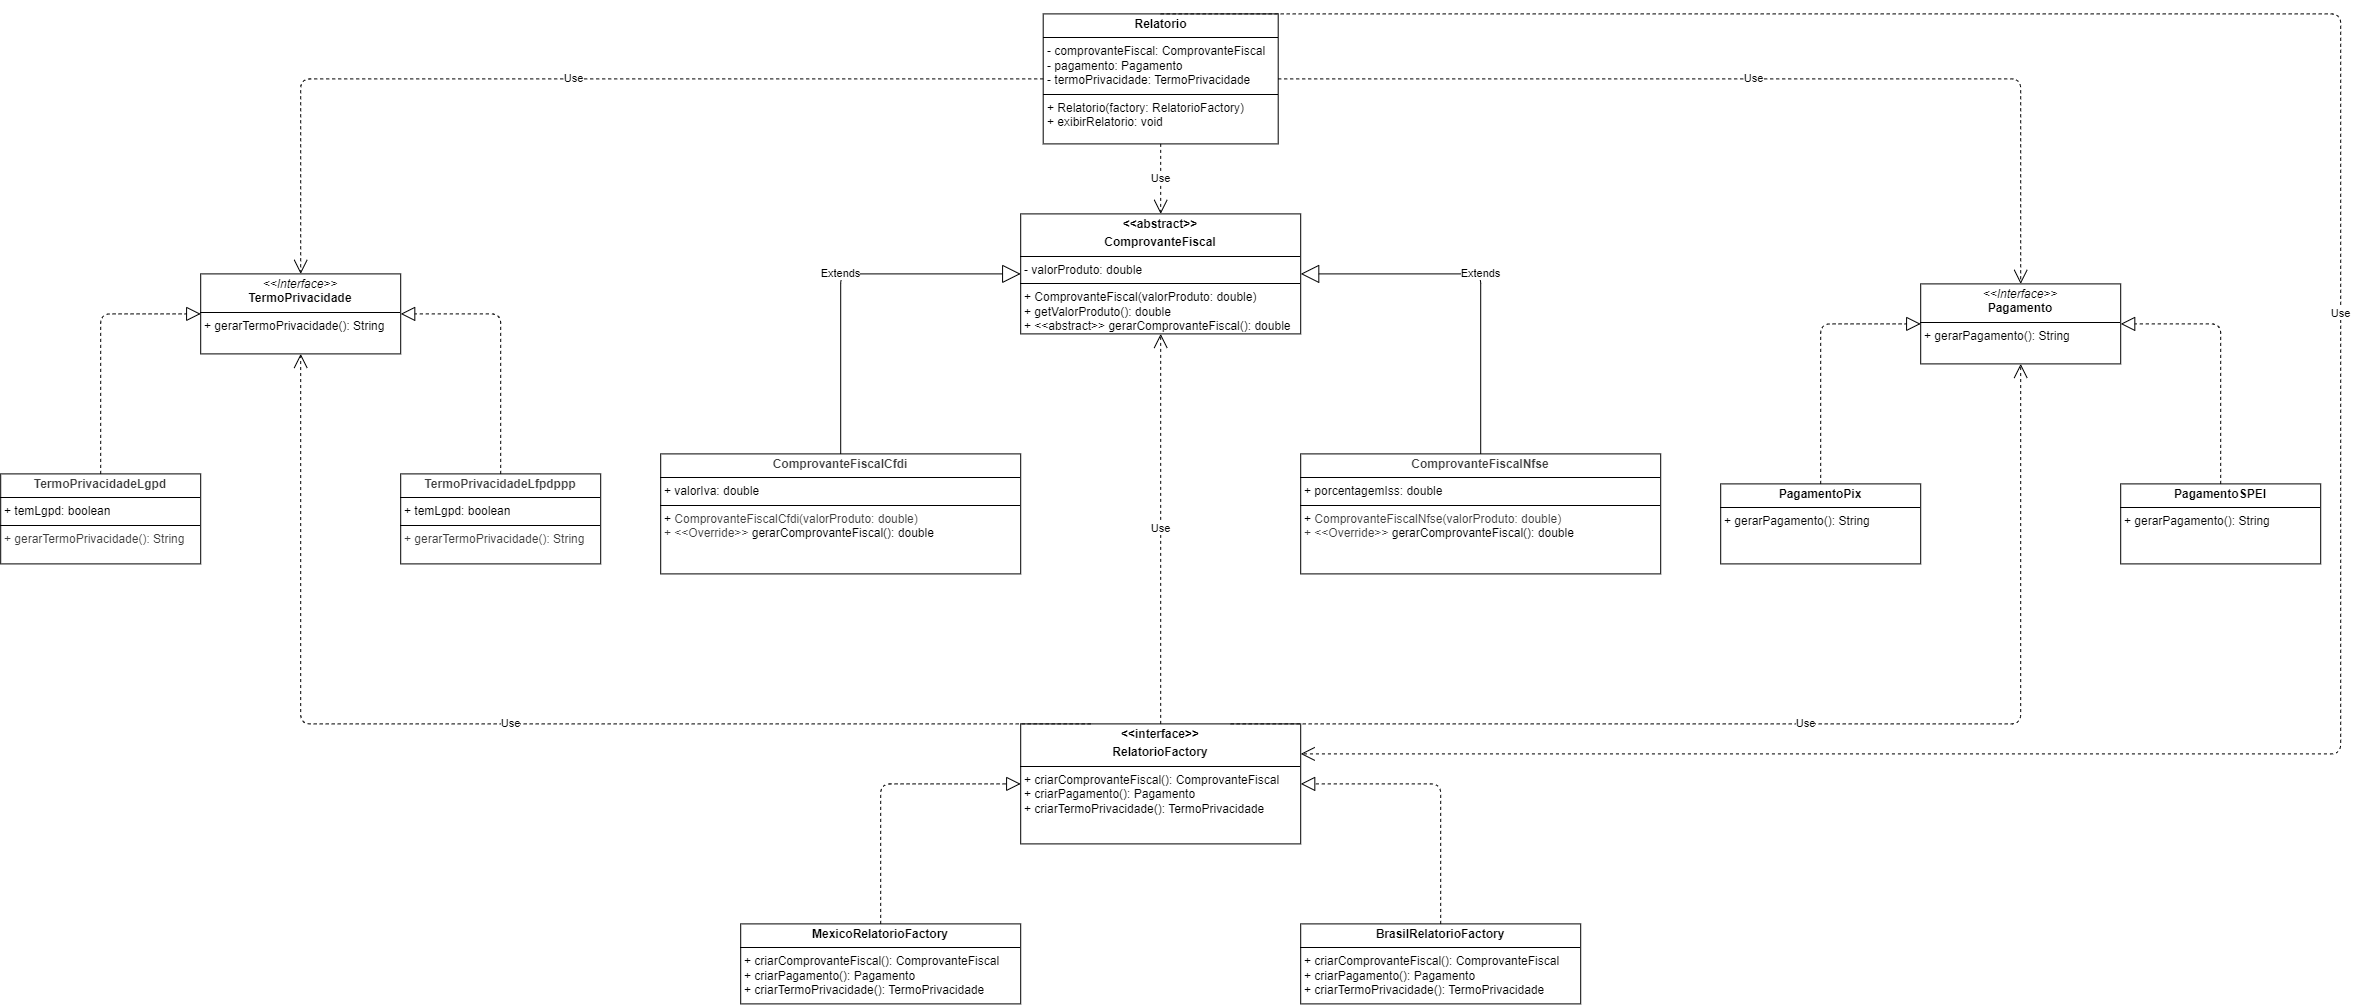

The diagram above was exported from draw.io. Its source (the exported page's mxGraphModel, read from the mxfile embedded in the PNG):
<mxGraphModel dx="5035" dy="1173" grid="1" gridSize="10" guides="1" tooltips="1" connect="1" arrows="1" fold="1" page="1" pageScale="1" pageWidth="850" pageHeight="1100" math="0" shadow="0">
  <root>
    <mxCell id="0" />
    <mxCell id="1" parent="0" />
    <mxCell id="Kr8GJT6HT5APOXyELCUQ-1" parent="1" style="verticalAlign=top;align=left;overflow=fill;html=1;whiteSpace=wrap;" value="&lt;p style=&quot;margin:0px;margin-top:4px;text-align:center;&quot;&gt;&lt;b&gt;&amp;lt;&amp;lt;abstract&amp;gt;&amp;gt;&lt;/b&gt;&lt;/p&gt;&lt;p style=&quot;margin:0px;margin-top:4px;text-align:center;&quot;&gt;&lt;b&gt;ComprovanteFiscal&lt;/b&gt;&lt;/p&gt;&lt;hr size=&quot;1&quot; style=&quot;border-style:solid;&quot;&gt;&lt;p style=&quot;margin:0px;margin-left:4px;&quot;&gt;- valorProduto: double&lt;/p&gt;&lt;hr size=&quot;1&quot; style=&quot;border-style:solid;&quot;&gt;&lt;p style=&quot;margin:0px;margin-left:4px;&quot;&gt;+ ComprovanteFiscal(valorProduto: double)&lt;/p&gt;&lt;p style=&quot;margin:0px;margin-left:4px;&quot;&gt;+ getValorProduto(): double&lt;/p&gt;&lt;p style=&quot;margin:0px;margin-left:4px;&quot;&gt;+ &amp;lt;&amp;lt;abstract&amp;gt;&amp;gt; gerarComprovanteFiscal(): double&lt;/p&gt;" vertex="1">
      <mxGeometry height="120" width="280" x="-1480" y="250" as="geometry" />
    </mxCell>
    <mxCell id="Kr8GJT6HT5APOXyELCUQ-2" parent="1" style="verticalAlign=top;align=left;overflow=fill;html=1;whiteSpace=wrap;" value="&lt;p style=&quot;margin:0px;margin-top:4px;text-align:center;&quot;&gt;&lt;b style=&quot;color: rgb(63, 63, 63); scrollbar-color: light-dark(#e2e2e2, #4b4b4b)&lt;br/&gt;&#09;&#09;&#09;&#09;&#09;light-dark(#fbfbfb, var(--dark-panel-color));&quot;&gt;ComprovanteFiscalCfdi&lt;/b&gt;&lt;br&gt;&lt;/p&gt;&lt;hr size=&quot;1&quot; style=&quot;border-style:solid;&quot;&gt;&lt;p style=&quot;margin:0px;margin-left:4px;&quot;&gt;+ valorIva: double&lt;/p&gt;&lt;hr size=&quot;1&quot; style=&quot;border-style:solid;&quot;&gt;&lt;p style=&quot;margin:0px;margin-left:4px;&quot;&gt;+&amp;nbsp;&lt;span style=&quot;background-color: transparent; scrollbar-color: light-dark(#e2e2e2, #4b4b4b)&lt;br/&gt;&#09;&#09;&#09;&#09;&#09;light-dark(#fbfbfb, var(--dark-panel-color)); text-align: center; color: rgb(63, 63, 63);&quot;&gt;ComprovanteFiscalCfdi(valorProduto: double)&lt;/span&gt;&lt;/p&gt;&lt;p style=&quot;margin:0px;margin-left:4px;&quot;&gt;&lt;span style=&quot;background-color: transparent; scrollbar-color: light-dark(#e2e2e2, #4b4b4b)&lt;br/&gt;&#09;&#09;&#09;&#09;&#09;light-dark(#fbfbfb, var(--dark-panel-color)); text-align: center; color: rgb(63, 63, 63);&quot;&gt;+&amp;nbsp;&lt;/span&gt;&lt;span style=&quot;color: rgb(63, 63, 63); background-color: transparent;&quot;&gt;&amp;lt;&amp;lt;Override&amp;gt;&amp;gt;&amp;nbsp;&lt;/span&gt;&lt;span style=&quot;background-color: transparent; text-align: center;&quot;&gt;gerarComprovanteFiscal(): double&amp;nbsp;&lt;/span&gt;&lt;/p&gt;" vertex="1">
      <mxGeometry height="120" width="360" x="-1840" y="490" as="geometry" />
    </mxCell>
    <mxCell id="Kr8GJT6HT5APOXyELCUQ-4" parent="1" style="verticalAlign=top;align=left;overflow=fill;html=1;whiteSpace=wrap;" value="&lt;p style=&quot;margin:0px;margin-top:4px;text-align:center;&quot;&gt;&lt;b style=&quot;color: rgb(63, 63, 63); scrollbar-color: light-dark(#e2e2e2, #4b4b4b)&lt;br/&gt;&#09;&#09;&#09;&#09;&#09;light-dark(#fbfbfb, var(--dark-panel-color));&quot;&gt;ComprovanteFiscalNfse&lt;/b&gt;&lt;br&gt;&lt;/p&gt;&lt;hr size=&quot;1&quot; style=&quot;border-style:solid;&quot;&gt;&lt;p style=&quot;margin:0px;margin-left:4px;&quot;&gt;+ porcentagemIss: double&lt;/p&gt;&lt;hr size=&quot;1&quot; style=&quot;border-style:solid;&quot;&gt;&lt;p style=&quot;margin:0px;margin-left:4px;&quot;&gt;+&amp;nbsp;&lt;span style=&quot;background-color: transparent; scrollbar-color: light-dark(#e2e2e2, #4b4b4b)&lt;br/&gt;&#09;&#09;&#09;&#09;&#09;light-dark(#fbfbfb, var(--dark-panel-color)); text-align: center; color: rgb(63, 63, 63);&quot;&gt;&lt;span style=&quot;scrollbar-color: light-dark(#e2e2e2, #4b4b4b)&lt;br/&gt;&#09;&#09;&#09;&#09;&#09;light-dark(#fbfbfb, var(--dark-panel-color)); color: rgb(63, 63, 63);&quot;&gt;ComprovanteFiscalNfse&lt;/span&gt;(valorProduto: double)&lt;/span&gt;&lt;/p&gt;&lt;p style=&quot;margin:0px;margin-left:4px;&quot;&gt;&lt;span style=&quot;background-color: transparent; scrollbar-color: light-dark(#e2e2e2, #4b4b4b)&lt;br/&gt;&#09;&#09;&#09;&#09;&#09;light-dark(#fbfbfb, var(--dark-panel-color)); text-align: center; color: rgb(63, 63, 63);&quot;&gt;+&amp;nbsp;&lt;/span&gt;&lt;span style=&quot;color: rgb(63, 63, 63); background-color: transparent;&quot;&gt;&amp;lt;&amp;lt;Override&amp;gt;&amp;gt;&amp;nbsp;&lt;/span&gt;&lt;span style=&quot;background-color: transparent; text-align: center;&quot;&gt;gerarComprovanteFiscal(): double&amp;nbsp;&lt;/span&gt;&lt;/p&gt;" vertex="1">
      <mxGeometry height="120" width="360" x="-1200" y="490" as="geometry" />
    </mxCell>
    <mxCell id="Kr8GJT6HT5APOXyELCUQ-5" edge="1" parent="1" source="Kr8GJT6HT5APOXyELCUQ-2" style="endArrow=block;endSize=16;endFill=0;html=1;exitX=0.5;exitY=0;exitDx=0;exitDy=0;entryX=0;entryY=0.5;entryDx=0;entryDy=0;" target="Kr8GJT6HT5APOXyELCUQ-1" value="Extends">
      <mxGeometry relative="1" width="160" as="geometry">
        <Array as="points">
          <mxPoint x="-1660" y="310" />
        </Array>
        <mxPoint x="-1420" y="490" as="sourcePoint" />
        <mxPoint x="-1260" y="490" as="targetPoint" />
      </mxGeometry>
    </mxCell>
    <mxCell id="Kr8GJT6HT5APOXyELCUQ-6" edge="1" parent="1" source="Kr8GJT6HT5APOXyELCUQ-4" style="endArrow=block;endSize=16;endFill=0;html=1;exitX=0.5;exitY=0;exitDx=0;exitDy=0;entryX=1;entryY=0.5;entryDx=0;entryDy=0;" target="Kr8GJT6HT5APOXyELCUQ-1" value="Extends">
      <mxGeometry relative="1" width="160" as="geometry">
        <Array as="points">
          <mxPoint x="-1020" y="310" />
        </Array>
        <mxPoint x="-1420" y="490" as="sourcePoint" />
        <mxPoint x="-1260" y="490" as="targetPoint" />
      </mxGeometry>
    </mxCell>
    <mxCell id="Kr8GJT6HT5APOXyELCUQ-8" parent="1" style="verticalAlign=top;align=left;overflow=fill;html=1;whiteSpace=wrap;" value="&lt;p style=&quot;margin:0px;margin-top:4px;text-align:center;&quot;&gt;&lt;i&gt;&amp;lt;&amp;lt;Interface&amp;gt;&amp;gt;&lt;/i&gt;&lt;br&gt;&lt;b&gt;Pagamento&lt;/b&gt;&lt;/p&gt;&lt;hr size=&quot;1&quot; style=&quot;border-style:solid;&quot;&gt;&lt;p style=&quot;margin:0px;margin-left:4px;&quot;&gt;+ gerarPagamento(): String&lt;/p&gt;" vertex="1">
      <mxGeometry height="80" width="200" x="-580" y="320" as="geometry" />
    </mxCell>
    <mxCell id="Kr8GJT6HT5APOXyELCUQ-9" parent="1" style="verticalAlign=top;align=left;overflow=fill;html=1;whiteSpace=wrap;" value="&lt;p style=&quot;margin:0px;margin-top:4px;text-align:center;&quot;&gt;&lt;b&gt;PagamentoPix&lt;/b&gt;&lt;/p&gt;&lt;hr size=&quot;1&quot; style=&quot;border-style:solid;&quot;&gt;&lt;p style=&quot;margin:0px;margin-left:4px;&quot;&gt;+ gerarPagamento(): String&lt;/p&gt;" vertex="1">
      <mxGeometry height="80" width="200" x="-780" y="520" as="geometry" />
    </mxCell>
    <mxCell id="Kr8GJT6HT5APOXyELCUQ-10" parent="1" style="verticalAlign=top;align=left;overflow=fill;html=1;whiteSpace=wrap;" value="&lt;p style=&quot;margin:0px;margin-top:4px;text-align:center;&quot;&gt;&lt;b&gt;PagamentoSPEI&lt;/b&gt;&lt;/p&gt;&lt;hr size=&quot;1&quot; style=&quot;border-style:solid;&quot;&gt;&lt;p style=&quot;margin:0px;margin-left:4px;&quot;&gt;+ gerarPagamento(): String&lt;/p&gt;" vertex="1">
      <mxGeometry height="80" width="200" x="-380" y="520" as="geometry" />
    </mxCell>
    <mxCell id="Kr8GJT6HT5APOXyELCUQ-11" edge="1" parent="1" source="Kr8GJT6HT5APOXyELCUQ-9" style="endArrow=block;dashed=1;endFill=0;endSize=12;html=1;exitX=0.5;exitY=0;exitDx=0;exitDy=0;entryX=0;entryY=0.5;entryDx=0;entryDy=0;" target="Kr8GJT6HT5APOXyELCUQ-8" value="">
      <mxGeometry relative="1" width="160" as="geometry">
        <Array as="points">
          <mxPoint x="-680" y="360" />
        </Array>
        <mxPoint x="-470" y="380" as="sourcePoint" />
        <mxPoint x="-310" y="380" as="targetPoint" />
      </mxGeometry>
    </mxCell>
    <mxCell id="Kr8GJT6HT5APOXyELCUQ-12" edge="1" parent="1" source="Kr8GJT6HT5APOXyELCUQ-10" style="endArrow=block;dashed=1;endFill=0;endSize=12;html=1;exitX=0.5;exitY=0;exitDx=0;exitDy=0;entryX=1;entryY=0.5;entryDx=0;entryDy=0;" target="Kr8GJT6HT5APOXyELCUQ-8" value="">
      <mxGeometry relative="1" width="160" as="geometry">
        <Array as="points">
          <mxPoint x="-280" y="360" />
        </Array>
        <mxPoint x="-470" y="380" as="sourcePoint" />
        <mxPoint x="-310" y="380" as="targetPoint" />
      </mxGeometry>
    </mxCell>
    <mxCell id="Kr8GJT6HT5APOXyELCUQ-13" parent="1" style="verticalAlign=top;align=left;overflow=fill;html=1;whiteSpace=wrap;" value="&lt;p style=&quot;margin:0px;margin-top:4px;text-align:center;&quot;&gt;&lt;i&gt;&amp;lt;&amp;lt;Interface&amp;gt;&amp;gt;&lt;/i&gt;&lt;br&gt;&lt;b&gt;TermoPrivacidade&lt;/b&gt;&lt;/p&gt;&lt;hr size=&quot;1&quot; style=&quot;border-style:solid;&quot;&gt;&lt;p style=&quot;margin:0px;margin-left:4px;&quot;&gt;+ gerarTermoPrivacidade(): String&lt;/p&gt;" vertex="1">
      <mxGeometry height="80" width="200" x="-2300" y="310" as="geometry" />
    </mxCell>
    <mxCell id="Kr8GJT6HT5APOXyELCUQ-15" parent="1" style="verticalAlign=top;align=left;overflow=fill;html=1;whiteSpace=wrap;" value="&lt;p style=&quot;margin:0px;margin-top:4px;text-align:center;&quot;&gt;&lt;b style=&quot;color: rgb(63, 63, 63); scrollbar-color: light-dark(#e2e2e2, #4b4b4b)&lt;br/&gt;&#09;&#09;&#09;&#09;&#09;light-dark(#fbfbfb, var(--dark-panel-color));&quot;&gt;TermoPrivacidadeLgpd&lt;/b&gt;&lt;/p&gt;&lt;hr size=&quot;1&quot; style=&quot;border-style:solid;&quot;&gt;&lt;p style=&quot;margin:0px;margin-left:4px;&quot;&gt;+ temLgpd: boolean&lt;/p&gt;&lt;hr size=&quot;1&quot; style=&quot;border-style:solid;&quot;&gt;&lt;p style=&quot;margin:0px;margin-left:4px;&quot;&gt;&lt;span style=&quot;color: rgb(63, 63, 63);&quot;&gt;+ gerarTermoPrivacidade(): String&lt;/span&gt;&lt;br&gt;&lt;/p&gt;" vertex="1">
      <mxGeometry height="90" width="200" x="-2500" y="510" as="geometry" />
    </mxCell>
    <mxCell id="Kr8GJT6HT5APOXyELCUQ-16" parent="1" style="verticalAlign=top;align=left;overflow=fill;html=1;whiteSpace=wrap;" value="&lt;p style=&quot;margin:0px;margin-top:4px;text-align:center;&quot;&gt;&lt;b style=&quot;color: rgb(63, 63, 63); scrollbar-color: light-dark(#e2e2e2, #4b4b4b)&lt;br/&gt;&#09;&#09;&#09;&#09;&#09;light-dark(#fbfbfb, var(--dark-panel-color));&quot;&gt;TermoPrivacidadeLfpdppp&lt;/b&gt;&lt;/p&gt;&lt;hr size=&quot;1&quot; style=&quot;border-style:solid;&quot;&gt;&lt;p style=&quot;margin:0px;margin-left:4px;&quot;&gt;+ temLgpd: boolean&lt;/p&gt;&lt;hr size=&quot;1&quot; style=&quot;border-style:solid;&quot;&gt;&lt;p style=&quot;margin:0px;margin-left:4px;&quot;&gt;&lt;span style=&quot;color: rgb(63, 63, 63);&quot;&gt;+ gerarTermoPrivacidade(): String&lt;/span&gt;&lt;br&gt;&lt;/p&gt;" vertex="1">
      <mxGeometry height="90" width="200" x="-2100" y="510" as="geometry" />
    </mxCell>
    <mxCell id="Kr8GJT6HT5APOXyELCUQ-17" edge="1" parent="1" source="Kr8GJT6HT5APOXyELCUQ-15" style="endArrow=block;dashed=1;endFill=0;endSize=12;html=1;exitX=0.5;exitY=0;exitDx=0;exitDy=0;entryX=0;entryY=0.5;entryDx=0;entryDy=0;" target="Kr8GJT6HT5APOXyELCUQ-13" value="">
      <mxGeometry relative="1" width="160" as="geometry">
        <Array as="points">
          <mxPoint x="-2400" y="350" />
        </Array>
        <mxPoint x="-2210" y="490" as="sourcePoint" />
        <mxPoint x="-2050" y="490" as="targetPoint" />
      </mxGeometry>
    </mxCell>
    <mxCell id="Kr8GJT6HT5APOXyELCUQ-18" edge="1" parent="1" source="Kr8GJT6HT5APOXyELCUQ-16" style="endArrow=block;dashed=1;endFill=0;endSize=12;html=1;exitX=0.5;exitY=0;exitDx=0;exitDy=0;entryX=1;entryY=0.5;entryDx=0;entryDy=0;" target="Kr8GJT6HT5APOXyELCUQ-13" value="">
      <mxGeometry relative="1" width="160" as="geometry">
        <Array as="points">
          <mxPoint x="-2000" y="350" />
        </Array>
        <mxPoint x="-2210" y="490" as="sourcePoint" />
        <mxPoint x="-2050" y="490" as="targetPoint" />
      </mxGeometry>
    </mxCell>
    <mxCell id="Kr8GJT6HT5APOXyELCUQ-19" parent="1" style="verticalAlign=top;align=left;overflow=fill;html=1;whiteSpace=wrap;" value="&lt;p style=&quot;margin:0px;margin-top:4px;text-align:center;&quot;&gt;&lt;b&gt;&amp;lt;&amp;lt;interface&amp;gt;&amp;gt;&lt;/b&gt;&lt;/p&gt;&lt;p style=&quot;margin:0px;margin-top:4px;text-align:center;&quot;&gt;&lt;b&gt;RelatorioFactory&lt;/b&gt;&lt;/p&gt;&lt;hr size=&quot;1&quot; style=&quot;border-style:solid;&quot;&gt;&lt;p style=&quot;margin:0px;margin-left:4px;&quot;&gt;+ criarComprovanteFiscal(): ComprovanteFiscal&lt;/p&gt;&lt;p style=&quot;margin:0px;margin-left:4px;&quot;&gt;+ criarPagamento(): Pagamento&lt;/p&gt;&lt;p style=&quot;margin:0px;margin-left:4px;&quot;&gt;+ criarTermoPrivacidade(): TermoPrivacidade&lt;/p&gt;" vertex="1">
      <mxGeometry height="120" width="280" x="-1480" y="760" as="geometry" />
    </mxCell>
    <mxCell id="Kr8GJT6HT5APOXyELCUQ-20" parent="1" style="verticalAlign=top;align=left;overflow=fill;html=1;whiteSpace=wrap;" value="&lt;p style=&quot;margin:0px;margin-top:4px;text-align:center;&quot;&gt;&lt;b style=&quot;background-color: transparent;&quot;&gt;MexicoRelatorioFactory&lt;/b&gt;&lt;br&gt;&lt;/p&gt;&lt;hr size=&quot;1&quot; style=&quot;border-style:solid;&quot;&gt;&lt;p style=&quot;margin:0px;margin-left:4px;&quot;&gt;+ criarComprovanteFiscal(): ComprovanteFiscal&lt;/p&gt;&lt;p style=&quot;margin:0px;margin-left:4px;&quot;&gt;+ criarPagamento(): Pagamento&lt;/p&gt;&lt;p style=&quot;margin:0px;margin-left:4px;&quot;&gt;+ criarTermoPrivacidade(): TermoPrivacidade&lt;/p&gt;" vertex="1">
      <mxGeometry height="80" width="280" x="-1760" y="960" as="geometry" />
    </mxCell>
    <mxCell id="Kr8GJT6HT5APOXyELCUQ-21" parent="1" style="verticalAlign=top;align=left;overflow=fill;html=1;whiteSpace=wrap;" value="&lt;p style=&quot;margin:0px;margin-top:4px;text-align:center;&quot;&gt;&lt;b style=&quot;background-color: transparent;&quot;&gt;BrasilRelatorioFactory&lt;/b&gt;&lt;br&gt;&lt;/p&gt;&lt;hr size=&quot;1&quot; style=&quot;border-style:solid;&quot;&gt;&lt;p style=&quot;margin:0px;margin-left:4px;&quot;&gt;+ criarComprovanteFiscal(): ComprovanteFiscal&lt;/p&gt;&lt;p style=&quot;margin:0px;margin-left:4px;&quot;&gt;+ criarPagamento(): Pagamento&lt;/p&gt;&lt;p style=&quot;margin:0px;margin-left:4px;&quot;&gt;+ criarTermoPrivacidade(): TermoPrivacidade&lt;/p&gt;" vertex="1">
      <mxGeometry height="80" width="280" x="-1200" y="960" as="geometry" />
    </mxCell>
    <mxCell id="Kr8GJT6HT5APOXyELCUQ-22" edge="1" parent="1" source="Kr8GJT6HT5APOXyELCUQ-20" style="endArrow=block;dashed=1;endFill=0;endSize=12;html=1;exitX=0.5;exitY=0;exitDx=0;exitDy=0;entryX=0;entryY=0.5;entryDx=0;entryDy=0;" target="Kr8GJT6HT5APOXyELCUQ-19" value="">
      <mxGeometry relative="1" width="160" as="geometry">
        <Array as="points">
          <mxPoint x="-1620" y="820" />
        </Array>
        <mxPoint x="-1460" y="880" as="sourcePoint" />
        <mxPoint x="-1300" y="880" as="targetPoint" />
      </mxGeometry>
    </mxCell>
    <mxCell id="Kr8GJT6HT5APOXyELCUQ-23" edge="1" parent="1" source="Kr8GJT6HT5APOXyELCUQ-21" style="endArrow=block;dashed=1;endFill=0;endSize=12;html=1;exitX=0.5;exitY=0;exitDx=0;exitDy=0;entryX=1;entryY=0.5;entryDx=0;entryDy=0;" target="Kr8GJT6HT5APOXyELCUQ-19" value="">
      <mxGeometry relative="1" width="160" as="geometry">
        <Array as="points">
          <mxPoint x="-1060" y="820" />
        </Array>
        <mxPoint x="-1460" y="880" as="sourcePoint" />
        <mxPoint x="-1300" y="880" as="targetPoint" />
      </mxGeometry>
    </mxCell>
    <mxCell id="Kr8GJT6HT5APOXyELCUQ-24" edge="1" parent="1" source="Kr8GJT6HT5APOXyELCUQ-19" style="endArrow=open;endSize=12;dashed=1;html=1;exitX=0.5;exitY=0;exitDx=0;exitDy=0;entryX=0.5;entryY=1;entryDx=0;entryDy=0;" target="Kr8GJT6HT5APOXyELCUQ-1" value="Use">
      <mxGeometry relative="1" width="160" as="geometry">
        <mxPoint x="-1690" y="590" as="sourcePoint" />
        <mxPoint x="-1530" y="590" as="targetPoint" />
      </mxGeometry>
    </mxCell>
    <mxCell id="Kr8GJT6HT5APOXyELCUQ-25" edge="1" parent="1" source="Kr8GJT6HT5APOXyELCUQ-19" style="endArrow=open;endSize=12;dashed=1;html=1;exitX=0.25;exitY=0;exitDx=0;exitDy=0;entryX=0.5;entryY=1;entryDx=0;entryDy=0;" target="Kr8GJT6HT5APOXyELCUQ-13" value="Use">
      <mxGeometry relative="1" width="160" as="geometry">
        <Array as="points">
          <mxPoint x="-2200" y="760" />
        </Array>
        <mxPoint x="-1560" y="680" as="sourcePoint" />
        <mxPoint x="-1780" y="680" as="targetPoint" />
      </mxGeometry>
    </mxCell>
    <mxCell id="Kr8GJT6HT5APOXyELCUQ-26" edge="1" parent="1" source="Kr8GJT6HT5APOXyELCUQ-19" style="endArrow=open;endSize=12;dashed=1;html=1;exitX=0.75;exitY=0;exitDx=0;exitDy=0;entryX=0.5;entryY=1;entryDx=0;entryDy=0;" target="Kr8GJT6HT5APOXyELCUQ-8" value="Use">
      <mxGeometry relative="1" width="160" as="geometry">
        <Array as="points">
          <mxPoint x="-480" y="760" />
        </Array>
        <mxPoint x="-1190" y="720" as="sourcePoint" />
        <mxPoint x="-740" y="770" as="targetPoint" />
      </mxGeometry>
    </mxCell>
    <mxCell id="Kr8GJT6HT5APOXyELCUQ-27" parent="1" style="verticalAlign=top;align=left;overflow=fill;html=1;whiteSpace=wrap;" value="&lt;p style=&quot;margin:0px;margin-top:4px;text-align:center;&quot;&gt;&lt;b&gt;Relatorio&lt;/b&gt;&lt;/p&gt;&lt;hr size=&quot;1&quot; style=&quot;border-style:solid;&quot;&gt;&lt;p style=&quot;margin:0px;margin-left:4px;&quot;&gt;- comprovanteFiscal: ComprovanteFiscal&lt;/p&gt;&lt;p style=&quot;margin:0px;margin-left:4px;&quot;&gt;- pagamento: Pagamento&lt;/p&gt;&lt;p style=&quot;margin:0px;margin-left:4px;&quot;&gt;- termoPrivacidade: TermoPrivacidade&lt;/p&gt;&lt;hr size=&quot;1&quot; style=&quot;border-style:solid;&quot;&gt;&lt;p style=&quot;margin:0px;margin-left:4px;&quot;&gt;+ Relatorio(factory: RelatorioFactory)&lt;/p&gt;&lt;p style=&quot;margin:0px;margin-left:4px;&quot;&gt;+ exibirRelatorio: void&lt;/p&gt;" vertex="1">
      <mxGeometry height="130" width="235" x="-1457.5" y="50" as="geometry" />
    </mxCell>
    <mxCell id="Kr8GJT6HT5APOXyELCUQ-28" edge="1" parent="1" source="Kr8GJT6HT5APOXyELCUQ-27" style="endArrow=open;endSize=12;dashed=1;html=1;exitX=0;exitY=0.5;exitDx=0;exitDy=0;entryX=0.5;entryY=0;entryDx=0;entryDy=0;" target="Kr8GJT6HT5APOXyELCUQ-13" value="Use">
      <mxGeometry relative="1" width="160" as="geometry">
        <Array as="points">
          <mxPoint x="-2200" y="115" />
        </Array>
        <mxPoint x="-1500" y="390" as="sourcePoint" />
        <mxPoint x="-1340" y="390" as="targetPoint" />
      </mxGeometry>
    </mxCell>
    <mxCell id="Kr8GJT6HT5APOXyELCUQ-29" edge="1" parent="1" source="Kr8GJT6HT5APOXyELCUQ-27" style="endArrow=open;endSize=12;dashed=1;html=1;exitX=0.5;exitY=1;exitDx=0;exitDy=0;entryX=0.5;entryY=0;entryDx=0;entryDy=0;" target="Kr8GJT6HT5APOXyELCUQ-1" value="Use">
      <mxGeometry relative="1" width="160" as="geometry">
        <mxPoint x="-1220" y="390" as="sourcePoint" />
        <mxPoint x="-1060" y="390" as="targetPoint" />
      </mxGeometry>
    </mxCell>
    <mxCell id="Kr8GJT6HT5APOXyELCUQ-30" edge="1" parent="1" source="Kr8GJT6HT5APOXyELCUQ-27" style="endArrow=open;endSize=12;dashed=1;html=1;exitX=1;exitY=0.5;exitDx=0;exitDy=0;entryX=0.5;entryY=0;entryDx=0;entryDy=0;" target="Kr8GJT6HT5APOXyELCUQ-8" value="Use">
      <mxGeometry relative="1" width="160" as="geometry">
        <Array as="points">
          <mxPoint x="-480" y="115" />
        </Array>
        <mxPoint x="-840" y="340" as="sourcePoint" />
        <mxPoint x="-680" y="340" as="targetPoint" />
      </mxGeometry>
    </mxCell>
    <mxCell id="Kr8GJT6HT5APOXyELCUQ-31" edge="1" parent="1" source="Kr8GJT6HT5APOXyELCUQ-27" style="endArrow=open;endSize=12;dashed=1;html=1;exitX=0.5;exitY=0;exitDx=0;exitDy=0;entryX=1;entryY=0.25;entryDx=0;entryDy=0;" target="Kr8GJT6HT5APOXyELCUQ-19" value="Use">
      <mxGeometry relative="1" width="160" as="geometry">
        <Array as="points">
          <mxPoint x="-160" y="50" />
          <mxPoint x="-160" y="790" />
        </Array>
        <mxPoint x="-950" y="500" as="sourcePoint" />
        <mxPoint x="-790" y="500" as="targetPoint" />
      </mxGeometry>
    </mxCell>
  </root>
</mxGraphModel>